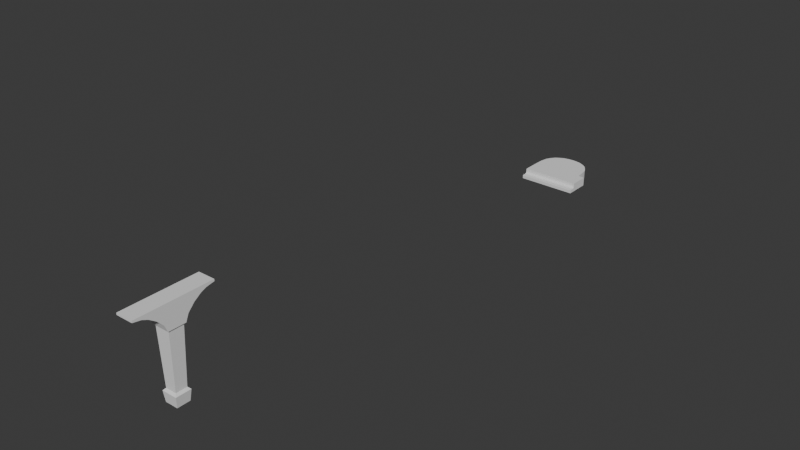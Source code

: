 # Source: Piano_Body.blend  (saved by Blender 4.5.90; exported with 4.5.12 LTS)
import bpy
from mathutils import Matrix  # noqa: F401  (used for matrix-valued properties, if any)

bpy.ops.wm.read_factory_settings(use_empty=True)
scene = bpy.context.scene
scene.name = 'Scene'

# ---- world
world_world = bpy.data.worlds.new('World'); scene.world = world_world
world_world.use_nodes = True; world_world.node_tree.nodes.clear()
_N = world_world.node_tree.nodes; _L = world_world.node_tree.links
n0 = _N.new('ShaderNodeOutputWorld'); n0.name = 'World Output'; n0.location = (200, 100)
n1 = _N.new('ShaderNodeBackground'); n1.name = 'Background'; n1.location = (-200, 100)
n1.inputs[0].default_value = (0.05088, 0.05088, 0.05088, 1.0)
_L.new(n1.outputs[0], n0.inputs[0])
n0.is_active_output = True
world_world.color = (0.05088, 0.05088, 0.05088)
world_world.sun_shadow_jitter_overblur = 0.0

# ---- meshes
me_cube = bpy.data.meshes.new('Cube')
me_cube.from_pydata([(-1.0, -1.0, -9.558), (-0.8566, -0.8566, -7.599), (-1.0, 1.0, -9.558), (-0.8566, 0.8566, -7.599), (1.0, -1.0, -9.558), (0.8566, -0.8566, -7.599), (1.0, 1.0, -9.558), (0.8566, 0.8566, -7.599), (-1.174, -1.174, -7.916), (-1.174, 1.174, -7.916), (1.174, 1.174, -7.916), (1.174, -1.174, -7.916), (-1.311, -1.3, 1.134), (-1.311, 1.3, 1.134), (1.311, -1.3, 1.134), (1.311, 1.3, 1.134), (-1.311, -5.841, 4.491), (-1.311, 5.841, 4.491), (1.311, -5.841, 4.491), (1.311, 5.841, 4.491), (-1.311, -2.698, 3.188), (-1.311, 2.698, 3.188), (1.311, -2.698, 3.188), (1.311, 2.698, 3.188), (-1.311, -3.741, 3.91), (1.311, -3.741, 3.91), (-1.311, 3.741, 3.91), (1.311, 3.741, 3.91), (-1.311, 1.737, 2.169), (1.311, 1.737, 2.169), (-1.311, -1.737, 2.169), (1.311, -1.737, 2.169), (-1.311, -5.841, 4.775), (-1.311, 5.841, 4.775), (1.311, -5.841, 4.775), (1.311, 5.841, 4.775), (-1.311, -4.597, 4.273), (1.311, -4.597, 4.273), (-1.311, 4.597, 4.273), (1.311, 4.597, 4.273), (-1.134, -1.106, 1.134), (-1.134, 1.106, 1.134), (1.134, -1.106, 1.134), (1.134, 1.106, 1.134)], [], [(0, 8, 9, 2), (2, 9, 10, 6), (6, 10, 11, 4), (4, 11, 8, 0), (2, 6, 4, 0), (41, 40, 12, 13), (1, 3, 9, 8), (3, 7, 10, 9), (7, 5, 11, 10), (5, 1, 8, 11), (38, 36, 16, 17), (40, 42, 14, 12), (43, 41, 13, 15), (42, 43, 15, 14), (16, 18, 34, 32), (36, 37, 18, 16), (39, 38, 17, 19), (37, 39, 19, 18), (31, 29, 23, 22), (29, 28, 21, 23), (30, 31, 22, 20), (28, 30, 20, 21), (22, 23, 27, 25), (23, 21, 26, 27), (20, 22, 25, 24), (21, 20, 24, 26), (13, 12, 30, 28), (12, 14, 31, 30), (15, 13, 28, 29), (14, 15, 29, 31), (35, 33, 32, 34), (19, 17, 33, 35), (18, 19, 35, 34), (17, 16, 32, 33), (25, 27, 39, 37), (27, 26, 38, 39), (24, 25, 37, 36), (26, 24, 36, 38), (5, 7, 43, 42), (7, 3, 41, 43), (1, 5, 42, 40), (3, 1, 40, 41)])
_uv = me_cube.uv_layers.new(name='UVMap')
_uv.uv.foreach_set('vector', [0.375, 0.0, 0.625, 0.0, 0.625, 0.25, 0.375, 0.25, 0.375, 0.25, 0.625, 0.25, 0.625, 0.5, 0.375, 0.5, 0.375, 0.5, 0.625, 0.5, 0.625, 0.75, 0.375, 0.75, 0.375, 0.75, 0.625, 0.75, 0.625, 1.0, 0.375, 1.0, 0.125, 0.5, 0.375, 0.5, 0.375, 0.75, 0.125, 0.75, 0.8487, 0.5263, 0.8487, 0.7237, 0.8487, 0.7237, 0.8487, 0.5263, 0.8487, 0.7237, 0.8487, 0.5263, 0.875, 0.5, 0.875, 0.75, 0.8487, 0.5263, 0.6513, 0.5263, 0.625, 0.5, 0.875, 0.5, 0.6513, 0.5263, 0.6513, 0.7237, 0.625, 0.75, 0.625, 0.5, 0.6513, 0.7237, 0.8487, 0.7237, 0.875, 0.75, 0.625, 0.75, 0.8487, 0.5263, 0.8487, 0.7237, 0.8487, 0.7237, 0.8487, 0.5263, 0.8487, 0.7237, 0.6513, 0.7237, 0.6513, 0.7237, 0.8487, 0.7237, 0.6513, 0.5263, 0.8487, 0.5263, 0.8487, 0.5263, 0.6513, 0.5263, 0.6513, 0.7237, 0.6513, 0.5263, 0.6513, 0.5263, 0.6513, 0.7237, 0.8487, 0.7237, 0.6513, 0.7237, 0.6513, 0.7237, 0.8487, 0.7237, 0.8487, 0.7237, 0.6513, 0.7237, 0.6513, 0.7237, 0.8487, 0.7237, 0.6513, 0.5263, 0.8487, 0.5263, 0.8487, 0.5263, 0.6513, 0.5263, 0.6513, 0.7237, 0.6513, 0.5263, 0.6513, 0.5263, 0.6513, 0.7237, 0.6513, 0.7237, 0.6513, 0.5263, 0.6513, 0.5263, 0.6513, 0.7237, 0.6513, 0.5263, 0.8487, 0.5263, 0.8487, 0.5263, 0.6513, 0.5263, 0.8487, 0.7237, 0.6513, 0.7237, 0.6513, 0.7237, 0.8487, 0.7237, 0.8487, 0.5263, 0.8487, 0.7237, 0.8487, 0.7237, 0.8487, 0.5263, 0.6513, 0.7237, 0.6513, 0.5263, 0.6513, 0.5263, 0.6513, 0.7237, 0.6513, 0.5263, 0.8487, 0.5263, 0.8487, 0.5263, 0.6513, 0.5263, 0.8487, 0.7237, 0.6513, 0.7237, 0.6513, 0.7237, 0.8487, 0.7237, 0.8487, 0.5263, 0.8487, 0.7237, 0.8487, 0.7237, 0.8487, 0.5263, 0.8487, 0.5263, 0.8487, 0.7237, 0.8487, 0.7237, 0.8487, 0.5263, 0.8487, 0.7237, 0.6513, 0.7237, 0.6513, 0.7237, 0.8487, 0.7237, 0.6513, 0.5263, 0.8487, 0.5263, 0.8487, 0.5263, 0.6513, 0.5263, 0.6513, 0.7237, 0.6513, 0.5263, 0.6513, 0.5263, 0.6513, 0.7237, 0.6513, 0.5263, 0.8487, 0.5263, 0.8487, 0.7237, 0.6513, 0.7237, 0.6513, 0.5263, 0.8487, 0.5263, 0.8487, 0.5263, 0.6513, 0.5263, 0.6513, 0.7237, 0.6513, 0.5263, 0.6513, 0.5263, 0.6513, 0.7237, 0.8487, 0.5263, 0.8487, 0.7237, 0.8487, 0.7237, 0.8487, 0.5263, 0.6513, 0.7237, 0.6513, 0.5263, 0.6513, 0.5263, 0.6513, 0.7237, 0.6513, 0.5263, 0.8487, 0.5263, 0.8487, 0.5263, 0.6513, 0.5263, 0.8487, 0.7237, 0.6513, 0.7237, 0.6513, 0.7237, 0.8487, 0.7237, 0.8487, 0.5263, 0.8487, 0.7237, 0.8487, 0.7237, 0.8487, 0.5263, 0.6513, 0.7237, 0.6513, 0.5263, 0.6513, 0.5263, 0.6513, 0.7237, 0.6513, 0.5263, 0.8487, 0.5263, 0.8487, 0.5263, 0.6513, 0.5263, 0.8487, 0.7237, 0.6513, 0.7237, 0.6513, 0.7237, 0.8487, 0.7237, 0.8487, 0.5263, 0.8487, 0.7237, 0.8487, 0.7237, 0.8487, 0.5263])
me_cube.use_mirror_x = True
me_cube.update()
me_circle = bpy.data.meshes.new('Circle')
me_circle.from_pydata([(-0.2626, 0.6822, -0.1378), (-0.4577, 0.6723, -0.1378), (-0.6453, 0.6419, -0.1378), (-0.8182, 0.5779, -0.1378), (-0.9697, 0.5023, -0.1378), (-1.094, 0.3841, -0.1378), (-1.186, 0.2631, -0.1378), (-1.243, 0.02947, -0.1378), (0.7182, 0.02947, -0.1378), (0.6613, 0.2631, -0.1378), (0.5689, 0.3841, -0.1378), (0.4445, 0.5023, -0.1378), (0.293, 0.5779, -0.1378), (0.1201, 0.6419, -0.1378), (-0.0675, 0.6723, -0.1378), (1.002, -0.1902, -0.1378), (0.7278, -0.08156, -0.1378), (0.6897, 0.1799, -0.1378), (0.8167, -0.1902, -0.1378), (0.779, -0.1765, -0.1378), (0.7503, -0.1492, -0.1378), (-0.2626, 0.6822, 0.1043), (-0.4577, 0.6723, 0.1043), (-0.6453, 0.6419, 0.1043), (-0.8182, 0.5779, 0.1043), (-0.9697, 0.5023, 0.1043), (-1.094, 0.3841, 0.1043), (-1.186, 0.2631, 0.1043), (-1.243, 0.02947, 0.1043), (0.7182, 0.02947, 0.1043), (0.6613, 0.2631, 0.1043), (0.5689, 0.3841, 0.1043), (0.4445, 0.5023, 0.1043), (0.293, 0.5779, 0.1043), (0.1201, 0.6419, 0.1043), (-0.0675, 0.6723, 0.1043), (1.002, -0.1902, 0.1043), (0.7278, -0.08156, 0.1043), (0.6897, 0.1799, 0.1043), (0.8167, -0.1902, 0.1043), (0.779, -0.1765, 0.1043), (0.7503, -0.1492, 0.1043), (1.002, -0.7143, 0.1043), (1.002, -0.7143, -0.1378), (-1.253, -0.1902, 0.1043), (-1.253, -0.1902, -0.1378), (-1.253, -0.7143, -0.1378), (-1.253, -0.7143, 0.1043), (1.002, -0.895, -0.1378), (1.002, -0.7223, 0.1039), (1.002, -0.7223, 0.03529), (1.002, -0.7233, 0.02254), (1.002, -0.7253, 0.01242), (1.002, -0.7322, -0.001347), (1.002, -0.7393, -0.01219), (1.002, -0.7502, -0.02303), (1.002, -0.7677, -0.03238), (1.002, -0.7991, -0.0379), (1.002, -0.8474, -0.03985), (1.002, -0.8825, -0.03985), (1.002, -0.8904, -0.0421), (1.002, -0.895, -0.04658), (-1.253, -0.7143, 0.1043), (-1.253, -0.7143, -0.1378), (-1.253, -0.895, -0.1378), (-1.253, -0.7223, 0.1039), (-1.253, -0.7223, 0.03529), (-1.253, -0.7233, 0.02254), (-1.253, -0.7253, 0.01242), (-1.253, -0.7322, -0.001347), (-1.253, -0.7393, -0.01219), (-1.253, -0.7502, -0.02303), (-1.253, -0.7677, -0.03238), (-1.253, -0.7991, -0.0379), (-1.253, -0.8474, -0.03985), (-1.253, -0.8825, -0.03985), (-1.253, -0.8904, -0.0421), (-1.253, -0.895, -0.04658)], [], [(12, 33, 34, 13), (21, 22, 1, 0), (9, 30, 31, 10), (2, 23, 24, 3), (37, 41, 40, 39, 44, 28, 27, 26, 25, 24, 23, 22, 21, 35, 34, 33, 32, 31, 30, 38, 29), (18, 39, 36, 15), (10, 31, 32, 11), (18, 15, 43, 46, 45), (28, 44, 45, 7), (1, 22, 23, 2), (38, 30, 9, 17), (20, 16, 8, 17, 9, 10, 11, 12, 13, 14, 0, 1, 2, 3, 4, 5, 6, 7, 45, 18, 19), (13, 34, 35, 14), (6, 27, 28, 7), (20, 41, 37, 16), (4, 25, 26, 5), (8, 29, 38, 17), (3, 24, 25, 4), (14, 35, 21, 0), (26, 27, 6, 5), (18, 39, 40, 19), (19, 40, 41, 20), (16, 37, 29, 8), (11, 32, 33, 12), (15, 36, 42, 43), (45, 44, 47, 46), (36, 39, 44, 47, 42), (60, 61, 77, 76), (63, 62, 65, 66, 67, 68, 69, 70, 71, 72, 73, 74, 75, 76, 77, 64), (53, 54, 70, 69), (61, 48, 64, 77), (54, 55, 71, 70), (48, 43, 63, 64), (55, 56, 72, 71), (42, 49, 65, 62), (56, 57, 73, 72), (49, 50, 66, 65), (57, 58, 74, 73), (43, 42, 62, 63), (50, 51, 67, 66), (58, 59, 75, 74), (51, 52, 68, 67), (59, 60, 76, 75), (52, 53, 69, 68), (49, 42, 43, 48, 61, 60, 59, 58, 57, 56, 55, 54, 53, 52, 51, 50)])
_uv = me_circle.uv_layers.new(name='UVMap')
_uv.uv.foreach_set('vector', [0.0, 0.0, 0.0, 0.0, 0.0, 0.0, 0.0, 0.0, 0.0, 0.0, 0.0, 0.0, 0.0, 0.0, 0.0, 0.0, 0.0, 0.0, 0.0, 0.0, 0.0, 0.0, 0.0, 0.0, 0.0, 0.0, 0.0, 0.0, 0.0, 0.0, 0.0, 0.0, 0.0, 0.0, 0.0, 0.0, 0.0, 0.0, 0.0, 0.0, 0.0, 0.0, 0.0, 0.0, 0.0, 0.0, 0.0, 0.0, 0.0, 0.0, 0.0, 0.0, 0.0, 0.0, 0.0, 0.0, 0.0, 0.0, 0.0, 0.0, 0.0, 0.0, 0.0, 0.0, 0.0, 0.0, 0.0, 0.0, 0.0, 0.0, 0.0, 0.0, 0.0, 0.0, 0.0, 0.0, 0.0, 0.0, 0.0, 0.0, 0.0, 0.0, 0.0, 0.0, 0.0, 0.0, 0.0, 0.0, 0.0, 0.0, 0.0, 0.0, 0.0, 0.0, 0.0, 0.0, 0.0, 0.0, 0.0, 0.0, 0.0, 0.0, 0.0, 0.0, 0.0, 0.0, 0.0, 0.0, 0.0, 0.0, 0.0, 0.0, 0.0, 0.0, 0.0, 0.0, 0.0, 0.0, 0.0, 0.0, 0.0, 0.0, 0.0, 0.0, 0.0, 0.0, 0.0, 0.0, 0.0, 0.0, 0.0, 0.0, 0.0, 0.0, 0.0, 0.0, 0.0, 0.0, 0.0, 0.0, 0.0, 0.0, 0.0, 0.0, 0.0, 0.0, 0.0, 0.0, 0.0, 0.0, 0.0, 0.0, 0.0, 0.0, 0.0, 0.0, 0.0, 0.0, 0.0, 0.0, 0.0, 0.0, 0.0, 0.0, 0.0, 0.0, 0.0, 0.0, 0.0, 0.0, 0.0, 0.0, 0.0, 0.0, 0.0, 0.0, 0.0, 0.0, 0.0, 0.0, 0.0, 0.0, 0.0, 0.0, 0.0, 0.0, 0.0, 0.0, 0.0, 0.0, 0.0, 0.0, 0.0, 0.0, 0.0, 0.0, 0.0, 0.0, 0.0, 0.0, 0.0, 0.0, 0.0, 0.0, 0.0, 0.0, 0.0, 0.0, 0.0, 0.0, 0.0, 0.0, 0.0, 0.0, 0.0, 0.0, 0.0, 0.0, 0.0, 0.0, 0.0, 0.0, 0.0, 0.0, 0.0, 0.0, 0.0, 0.0, 0.0, 0.0, 0.0, 0.0, 0.0, 0.0, 0.0, 0.0, 0.0, 0.0, 0.0, 0.0, 0.0, 0.0, 0.0, 0.0, 0.0, 0.0, 0.0, 0.0, 0.0, 0.0, 0.0, 0.0, 0.0, 0.0, 0.0, 0.0, 0.0, 0.0, 0.0, 0.0, 0.0, 0.0, 0.0, 0.0, 0.0, 0.0, 0.0, 0.0, 0.0, 0.0, 0.0, 0.0, 0.0, 0.0, 0.0, 0.0, 0.0, 0.0, 0.0, 0.0, 0.0, 0.0, 0.0, 0.0, 0.0, 0.0, 0.0, 0.0, 0.0, 0.0, 0.0, 0.0, 0.0, 0.0, 0.0, 0.0, 0.0, 0.0, 0.0, 0.0, 0.0, 0.0, 0.0, 0.0, 0.0, 0.0, 0.0, 0.0, 0.0, 0.0, 0.0, 0.0, 0.0, 0.0, 0.0, 0.0, 0.0, 0.0, 0.0, 0.0, 0.0, 0.0, 0.0, 0.0, 0.0, 0.0, 0.0, 0.0, 0.0, 0.0, 0.0, 0.0, 0.0, 0.0, 0.0, 0.0, 0.0, 0.0, 0.0, 0.0, 0.0, 0.0, 0.0, 0.0, 0.0, 0.0, 0.0, 0.0, 0.0, 0.0, 0.0, 0.0, 0.0, 0.0, 0.0, 0.0, 0.0, 0.0, 0.0, 0.0, 0.0, 0.0, 0.0, 0.0, 0.0, 0.0, 0.0, 0.0, 0.0, 0.0, 0.0, 0.0, 0.0, 0.0, 0.0, 0.0, 0.0, 0.0, 0.0, 0.0, 0.0, 0.0, 0.0, 0.0, 0.0, 0.0, 0.0, 0.0, 0.0, 0.0, 0.0, 0.0, 0.0, 0.0, 0.0, 0.0, 0.0, 0.0, 0.0, 0.0, 0.0, 0.0, 0.0, 0.0, 0.0, 0.0, 0.0, 0.0, 0.0, 0.0, 0.0, 0.0, 0.0, 0.0, 0.0, 0.0, 0.0, 0.0, 0.0, 0.0, 0.0, 0.0, 0.0, 0.0, 0.0, 0.0, 0.0, 0.0, 0.0, 0.0, 0.0, 0.0, 0.0, 0.0, 0.0, 0.0, 0.0, 0.0, 0.0, 0.0, 0.0, 0.0, 0.0, 0.0, 0.0, 0.0, 0.0, 0.0, 0.0, 0.0, 0.0, 0.0, 0.0, 0.0, 0.0, 0.0, 0.0, 0.0, 0.0, 0.0, 0.0, 0.0, 0.0, 0.0, 0.0, 0.0, 0.0, 0.0, 0.0, 0.0, 0.0, 0.0, 0.0, 0.0, 0.0, 0.0, 0.0, 0.0, 0.0, 0.0])
me_circle.use_mirror_x = True
me_circle.update()

# ---- objects
ob_cube = bpy.data.objects.new('Cube', me_cube)
ob_circle = bpy.data.objects.new('Circle', me_circle)

# ---- transforms, parenting, visibility, modifiers, constraints
ob_cube.location = (-5.419e-09, -84.03, 9.558)
ob_cube.use_mesh_mirror_x = True
ob_circle.location = (0.0, 0.0, 0.0)
ob_circle.scale = (4.136, 5.697, 5.697)
ob_circle.use_mesh_mirror_x = True

# ---- collection membership
scene.collection.objects.link(ob_cube)
scene.collection.objects.link(ob_circle)

# ---- scene / render settings (as saved in the file)
scene.frame_start = 1; scene.frame_end = 250; scene.frame_set(58)
scene.render.engine = 'BLENDER_EEVEE_NEXT'
bpy.context.view_layer.update()

# ---- added for rendering (the .blend has no active camera and no usable light): camera, sun
cam_auto = bpy.data.cameras.new('AutoCamera')
cam_auto.lens = 50.0
cam_auto.sensor_width = 36.0
cam_auto.clip_end = 1549.5
ob_auto_camera = bpy.data.objects.new('AutoCamera', cam_auto)
scene.collection.objects.link(ob_auto_camera)
ob_auto_camera.location = (87.7724, -148.942, 77.4067)
ob_auto_camera.rotation_euler = (1.09748, -7.21219e-08, 0.694738)
scene.camera = ob_auto_camera
light_auto_sun = bpy.data.lights.new('AutoSun', 'SUN')
light_auto_sun.energy = 3.0
light_auto_sun.angle = 0.0523599
ob_auto_sun = bpy.data.objects.new('AutoSun', light_auto_sun)
scene.collection.objects.link(ob_auto_sun)
ob_auto_sun.rotation_euler = (0.872665, 0.174533, 0.523599)
bpy.context.view_layer.update()
